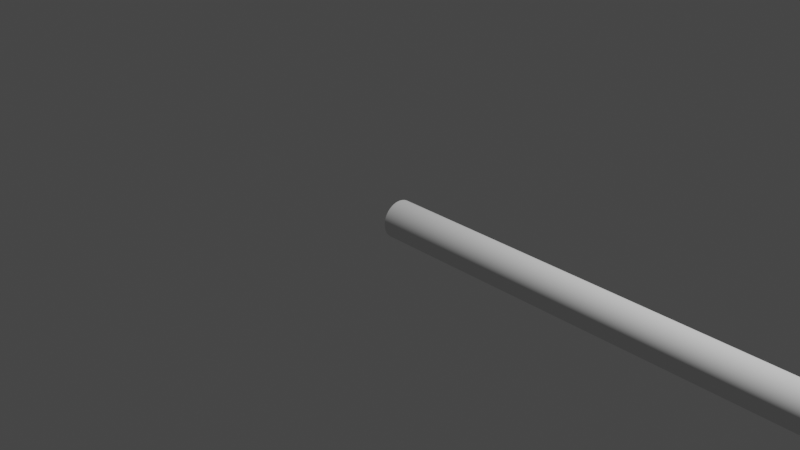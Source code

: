 # Source: SimpleWave.blend  (saved by Blender 3.3.6; exported with 4.5.12 LTS)
import bpy
from mathutils import Matrix  # noqa: F401  (used for matrix-valued properties, if any)

bpy.ops.wm.read_factory_settings(use_empty=True)
scene = bpy.context.scene
scene.name = 'Scene'

# ---- collections
col_collection = bpy.data.collections.new('Collection'); scene.collection.children.link(col_collection)

# ---- materials (node trees are filled in below, after node groups)
mat_material = bpy.data.materials.new('Material')
mat_material.alpha_threshold = 0.0
mat_material.use_transparent_shadow = False
mat_material.roughness = 0.5
mat_material.line_color = (0.0, 0.0, 0.0, 1.0)

# ---- node groups
ng_wave = bpy.data.node_groups.new('Wave', 'GeometryNodeTree')
_s = ng_wave.interface.new_socket(name='Geometry', in_out='OUTPUT', socket_type='NodeSocketGeometry')
_s = ng_wave.interface.new_socket(name='Geometry', in_out='INPUT', socket_type='NodeSocketGeometry')
_s = ng_wave.interface.new_socket(name='Curve Dir', in_out='INPUT', socket_type='NodeSocketVector')
_s = ng_wave.interface.new_socket(name='Curve Length', in_out='INPUT', socket_type='NodeSocketFloat')
ng_wave.is_modifier = True
_N = ng_wave.nodes; _L = ng_wave.links
n0 = _N.new('NodeGroupInput'); n0.name = 'Group Input'; n0.location = (-637, 25)
n1 = _N.new('ShaderNodeVectorMath'); n1.name = 'Vector Math'; n1.location = (-221, 152)
n1.operation = 'SCALE'
n2 = _N.new('GeometryNodeCurvePrimitiveLine'); n2.name = 'Curve Line'; n2.location = (36, 166)
n3 = _N.new('NodeGroupOutput'); n3.name = 'Group Output'; n3.location = (633, 13)
n4 = _N.new('GeometryNodeSetCurveRadius'); n4.name = 'Set Curve Radius'; n4.location = (249, 114)
n4.inputs[2].default_value = 0.2
n5 = _N.new('GeometryNodeCurvePrimitiveCircle'); n5.name = 'Curve Circle'; n5.location = (252, -38)
n5.inputs[0].default_value = 64
n6 = _N.new('GeometryNodeCurveToMesh'); n6.name = 'Curve to Mesh'; n6.location = (428, 32)
n7 = _N.new('GeometryNodeInputNamedAttribute'); n7.name = 'Named Attribute'; n7.location = (403, 32)
n7.inputs[0].default_value = 'radius'
n8 = _N.new('GeometryNodeSwitch'); n8.name = 'Switch'; n8.location = (403, 32)
n8.input_type = 'FLOAT'
n8.inputs[1].default_value = 1.0
_L.new(n0.outputs[2], n1.inputs[3])
_L.new(n0.outputs[1], n1.inputs[0])
_L.new(n1.outputs[0], n2.inputs[1])
_L.new(n2.outputs[0], n4.inputs[0])
_L.new(n4.outputs[0], n6.inputs[0])
_L.new(n6.outputs[0], n3.inputs[0])
_L.new(n5.outputs[0], n6.inputs[1])
_L.new(n7.outputs[1], n8.inputs[0])
_L.new(n7.outputs[0], n8.inputs[2])
_L.new(n8.outputs[0], n6.inputs[2])
n3.is_active_output = True

# ---- material node trees
mat_material.use_nodes = True; mat_material.node_tree.nodes.clear()
_N = mat_material.node_tree.nodes; _L = mat_material.node_tree.links
n0 = _N.new('ShaderNodeOutputMaterial'); n0.name = 'Material Output'; n0.location = (300, 300)
n1 = _N.new('ShaderNodeBsdfPrincipled'); n1.name = 'Principled BSDF'; n1.location = (10, 300)
n1.distribution = 'GGX'
n1.subsurface_method = 'RANDOM_WALK_SKIN'
n1.inputs[3].default_value = 1.45
n1.inputs[27].default_value = (0.0, 0.0, 0.0, 1.0)
n1.inputs[28].default_value = 1.0
_L.new(n1.outputs[0], n0.inputs[0])
n0.is_active_output = True

# ---- world
world_world = bpy.data.worlds.new('World'); scene.world = world_world
world_world.use_nodes = True; world_world.node_tree.nodes.clear()
_N = world_world.node_tree.nodes; _L = world_world.node_tree.links
n0 = _N.new('ShaderNodeOutputWorld'); n0.name = 'World Output'; n0.location = (300, 300)
n1 = _N.new('ShaderNodeBackground'); n1.name = 'Background'; n1.location = (10, 300)
n1.inputs[0].default_value = (0.05088, 0.05088, 0.05088, 1.0)
_L.new(n1.outputs[0], n0.inputs[0])
n0.is_active_output = True
world_world.color = (0.05088, 0.05088, 0.05088)
world_world.use_sun_shadow = False
world_world.sun_shadow_jitter_overblur = 0.0

# ---- cameras
cam_camera = bpy.data.cameras.new('Camera')
cam_camera.clip_end = 100.0
cam_camera.ortho_scale = 7.314

# ---- lights
light_light = bpy.data.lights.new('Light', 'POINT')
light_light.transmission_factor = 0.0
light_light.energy = 1000.0
light_light.shadow_soft_size = 0.1
light_light.shadow_maximum_resolution = 0.006
light_light.use_absolute_resolution = True

# ---- meshes
me_cube = bpy.data.meshes.new('Cube')
me_cube.from_pydata([(1.0, 1.0, 1.0), (1.0, 1.0, -1.0), (1.0, -1.0, 1.0), (1.0, -1.0, -1.0), (-1.0, 1.0, 1.0), (-1.0, 1.0, -1.0), (-1.0, -1.0, 1.0), (-1.0, -1.0, -1.0)], [], [(0, 4, 6, 2), (3, 2, 6, 7), (7, 6, 4, 5), (5, 1, 3, 7), (1, 0, 2, 3), (5, 4, 0, 1)])
_uv = me_cube.uv_layers.new(name='UVMap')
_uv.uv.foreach_set('vector', [0.625, 0.5, 0.875, 0.5, 0.875, 0.75, 0.625, 0.75, 0.375, 0.75, 0.625, 0.75, 0.625, 1.0, 0.375, 1.0, 0.375, 0.0, 0.625, 0.0, 0.625, 0.25, 0.375, 0.25, 0.125, 0.5, 0.375, 0.5, 0.375, 0.75, 0.125, 0.75, 0.375, 0.5, 0.625, 0.5, 0.625, 0.75, 0.375, 0.75, 0.375, 0.25, 0.625, 0.25, 0.625, 0.5, 0.375, 0.5])
me_cube.materials.append(mat_material)
me_cube.use_mirror_vertex_groups = False
me_cube.update()

# ---- objects
ob_cube = bpy.data.objects.new('Cube', me_cube)
ob_light = bpy.data.objects.new('Light', light_light)
ob_camera = bpy.data.objects.new('Camera', cam_camera)

# ---- transforms, parenting, visibility, modifiers, constraints
ob_cube.location = (0.0, 0.0, 0.0)
ob_cube.lock_rotations_4d = False
ob_cube.empty_display_type = 'ARROWS'
ob_cube.lineart.crease_threshold = 0.0
_m = ob_cube.modifiers.new('GeometryNodes', 'NODES')
_m.node_group = ng_wave
_gi = [s.identifier for s in ng_wave.interface.items_tree if s.item_type == 'SOCKET' and s.in_out == 'INPUT']
_m[_gi[1]] = (1.0, 0.0, 0.0)  # Curve Dir
_m[_gi[2]] = 10.0  # Curve Length
ob_light.location = (4.076, 1.005, 5.904)
ob_light.rotation_euler = (0.6503, 0.05522, 1.866)
ob_light.lock_rotations_4d = False
ob_light.empty_display_type = 'ARROWS'
ob_light.color = (0.0, 0.0, 0.0, 0.0)
ob_light.lineart.crease_threshold = 0.0
ob_camera.location = (7.359, -6.926, 4.958)
ob_camera.rotation_euler = (1.109, 0.0, 0.8149)
ob_camera.lock_rotations_4d = False
ob_camera.empty_display_type = 'ARROWS'
ob_camera.color = (0.0, 0.0, 0.0, 0.0)
ob_camera.display_type = 'WIRE'
ob_camera.lineart.crease_threshold = 0.0

# ---- collection membership
col_collection.objects.link(ob_cube)
col_collection.objects.link(ob_light)
col_collection.objects.link(ob_camera)

# ---- scene / render settings (as saved in the file)
scene.camera = ob_camera
scene.frame_start = 1; scene.frame_end = 250; scene.frame_set(1)
scene.render.engine = 'BLENDER_EEVEE_NEXT'
scene.cycles.sampling_pattern = 'TABULATED_SOBOL'
scene.cycles.use_light_tree = False
scene.view_settings.view_transform = 'Filmic'
bpy.context.view_layer.update()
